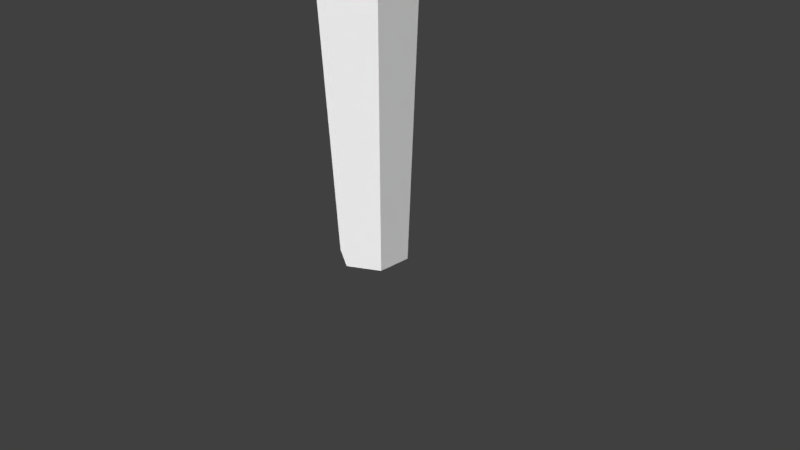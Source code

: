 # Source: Crystal_002.blend  (saved by Blender 2.77.0; exported with 4.5.12 LTS)
import bpy
from mathutils import Matrix  # noqa: F401  (used for matrix-valued properties, if any)

bpy.ops.wm.read_factory_settings(use_empty=True)
scene = bpy.context.scene
scene.name = 'Scene'

# ---- collections
col_collection_1 = bpy.data.collections.new('Collection 1'); scene.collection.children.link(col_collection_1)

# ---- materials (node trees are filled in below, after node groups)
mat_crystal002mat = bpy.data.materials.new('Crystal002Mat')
mat_crystal002mat.alpha_threshold = 0.0
mat_crystal002mat.roughness = 0.5

# ---- material node trees
mat_crystal002mat.use_nodes = True; mat_crystal002mat.node_tree.nodes.clear()
_N = mat_crystal002mat.node_tree.nodes; _L = mat_crystal002mat.node_tree.links
n0 = _N.new('ShaderNodeOutputMaterial'); n0.name = 'Material Output'; n0.location = (300, 300)
n1 = _N.new('ShaderNodeBsdfDiffuse'); n1.name = 'Diffuse BSDF'; n1.location = (10, 300)
n1.inputs[0].default_value = (1.0, 1.0, 1.0, 1.0)
_L.new(n1.outputs[0], n0.inputs[0])
n0.is_active_output = True

# ---- world
world_world = bpy.data.worlds.new('World'); scene.world = world_world
world_world.color = (0.05088, 0.05088, 0.05088)
world_world.use_sun_shadow = False
world_world.sun_shadow_jitter_overblur = 0.0
world_world.cycles.sampling_method = 'MANUAL'

# ---- cameras
cam_camera = bpy.data.cameras.new('Camera')
cam_camera.clip_end = 100.0
cam_camera.lens = 35.0
cam_camera.sensor_width = 32.0
cam_camera.sensor_height = 18.0
cam_camera.ortho_scale = 7.314
cam_camera.dof.focus_distance = 0.0

# ---- lights
light_lamp = bpy.data.lights.new('Lamp', 'SUN')
light_lamp.transmission_factor = 0.0
light_lamp.cutoff_distance = 30.0
light_lamp.angle = 2.214
light_lamp.energy = 4.0
light_lamp.shadow_buffer_clip_start = 1.001
light_lamp.shadow_soft_size = 2.0
light_lamp.shadow_cascade_max_distance = 1000.0

# ---- meshes
me_circle_001 = bpy.data.meshes.new('Circle.001')
me_circle_001.from_pydata([(1.238e-08, 0.567, 0.0), (-0.491, 0.2835, 0.0), (-0.491, -0.2835, 0.0), (6.195e-08, -0.567, 0.0), (0.491, -0.2835, 0.0), (0.491, 0.2835, 0.0), (3.974e-09, 0.8, 5.0), (-0.6928, 0.4, 5.0), (-0.6928, -0.4, 5.0), (7.391e-08, -0.8, 5.0), (0.6928, -0.4, 5.0), (0.6928, 0.4, 5.0), (1.987e-08, -9.934e-09, 6.25)], [], [(10, 3, 4), (8, 1, 2), (11, 4, 5), (9, 2, 3), (7, 0, 1), (6, 5, 0), (11, 12, 10), (9, 12, 8), (7, 12, 6), (6, 12, 11), (10, 12, 9), (8, 12, 7), (5, 4, 2), (10, 9, 3), (8, 7, 1), (11, 10, 4), (9, 8, 2), (7, 6, 0), (6, 11, 5), (2, 1, 0), (0, 5, 2), (4, 3, 2)])
me_circle_001.materials.append(mat_crystal002mat)
me_circle_001.use_remesh_preserve_volume = False
me_circle_001.use_remesh_preserve_attributes = False
me_circle_001.use_mirror_vertex_groups = False
me_circle_001.update()

# ---- objects
ob_objects = bpy.data.objects.new('OBJECTS', None)
ob_crystal_002 = bpy.data.objects.new('Crystal_002', me_circle_001)
ob_lamp = bpy.data.objects.new('Lamp', light_lamp)
ob_camera = bpy.data.objects.new('Camera', cam_camera)

# ---- transforms, parenting, visibility, modifiers, constraints
ob_objects.location = (0.0, 0.0, 0.0)
ob_objects.empty_image_offset = (0.0, 0.0)
ob_objects.show_name = True
ob_objects.show_in_front = True
ob_objects.lineart.crease_threshold = 0.0
ob_crystal_002.parent = ob_objects
ob_crystal_002.location = (0.0, 0.0, 0.0)
ob_crystal_002.scale = (0.8, 0.8, 0.8)
ob_crystal_002.lineart.crease_threshold = 0.0
ob_lamp.location = (4.076, 1.005, 5.904)
ob_lamp.rotation_euler = (0.6562, 0.0, 0.0)
ob_lamp.lock_rotations_4d = False
ob_lamp.empty_display_type = 'ARROWS'
ob_lamp.color = (0.0, 0.0, 0.0, 0.0)
ob_lamp.lineart.crease_threshold = 0.0
ob_camera.location = (7.481, -6.508, 5.344)
ob_camera.rotation_euler = (1.109, 0.01082, 0.8149)
ob_camera.lock_rotations_4d = False
ob_camera.empty_display_type = 'ARROWS'
ob_camera.color = (0.0, 0.0, 0.0, 0.0)
ob_camera.display_type = 'WIRE'
ob_camera.lineart.crease_threshold = 0.0

# ---- collection membership
col_collection_1.objects.link(ob_objects)
col_collection_1.objects.link(ob_crystal_002)
col_collection_1.objects.link(ob_lamp)
col_collection_1.objects.link(ob_camera)

# ---- scene / render settings (as saved in the file)
scene.camera = ob_camera
scene.frame_start = 1; scene.frame_end = 250; scene.frame_set(1)
scene.render.engine = 'CYCLES'
scene.render.resolution_percentage = 50
scene.render.dither_intensity = 0.0
scene.cycles.use_denoising = False
scene.cycles.samples = 128
scene.cycles.sampling_pattern = 'TABULATED_SOBOL'
scene.cycles.light_sampling_threshold = 0.0
scene.cycles.use_adaptive_sampling = False
scene.cycles.use_light_tree = False
scene.cycles.blur_glossy = 0.0
scene.cycles.sample_clamp_indirect = 0.0
scene.view_settings.view_transform = 'Standard'
bpy.context.view_layer.update()
